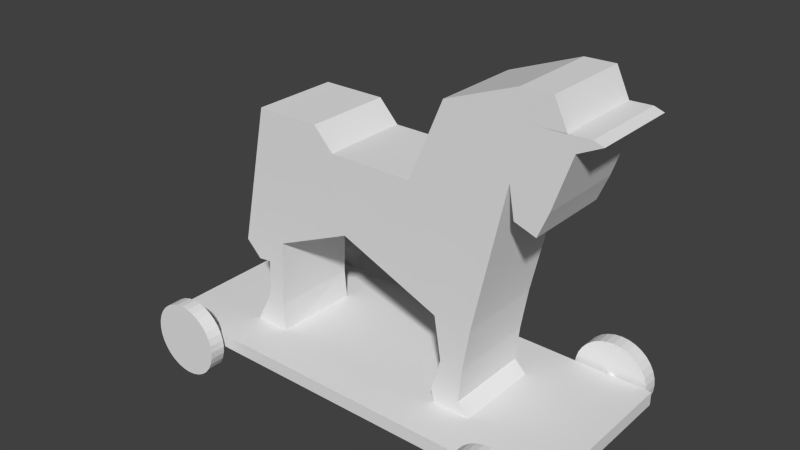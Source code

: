 # Source: Trojan_Horse.blend  (saved by Blender 2.72.0; exported with 4.5.12 LTS)
import bpy
from mathutils import Matrix  # noqa: F401  (used for matrix-valued properties, if any)

bpy.ops.wm.read_factory_settings(use_empty=True)
scene = bpy.context.scene
scene.name = 'Scene'

# ---- collections
col_collection_1 = bpy.data.collections.new('Collection 1'); scene.collection.children.link(col_collection_1)

# ---- world
world_world = bpy.data.worlds.new('World'); scene.world = world_world
world_world.color = (0.05088, 0.05088, 0.05088)
world_world.use_sun_shadow = False
world_world.sun_shadow_jitter_overblur = 0.0
world_world.cycles.sampling_method = 'MANUAL'
world_world.cycles.sample_map_resolution = 256

# ---- meshes
me_cube_001 = bpy.data.meshes.new('Cube.001')
me_cube_001.from_pydata([(-1.015, 0.02899, -1.0), (-1.015, 2.029, -1.0), (1.0, 2.029, -1.0), (1.0, 0.02899, -1.0), (-0.8455, 0.02899, 0.9958), (-0.8455, 2.029, 0.9958), (1.27, 2.029, 1.448), (1.27, 0.02899, 1.448), (-0.2895, 2.029, 1.0), (-0.1841, 2.029, -0.2804), (-0.2895, 0.02899, 1.0), (-0.1841, 0.02899, -0.2804), (0.6798, 2.029, 1.0), (0.6798, 0.02899, -1.0), (0.6798, 2.029, -1.0), (0.6798, 0.02899, 1.0), (-0.8647, 2.029, -0.8806), (-0.7276, 0.02899, 0.9958), (-0.7276, 2.029, 0.9958), (-0.8647, 0.02899, -0.8806), (-1.037, 0.02899, -1.923), (-1.037, 2.029, -1.923), (-0.8885, 2.029, -2.032), (-0.8885, 0.02899, -2.032), (-1.201, 0.03739, -2.554), (-1.187, 2.037, -2.543), (-0.8609, 2.021, -2.567), (-0.875, 0.021, -2.578), (0.9395, 2.029, -1.725), (0.9395, 0.02899, -1.725), (0.7404, 0.02899, -1.725), (0.7404, 2.029, -1.725), (0.9114, 2.029, -2.308), (0.9114, 0.02899, -2.308), (0.6582, 0.02899, -2.308), (0.6582, 2.029, -2.308), (1.021, 2.029, -2.531), (1.021, 0.02899, -2.531), (0.6883, 0.02899, -2.531), (0.6883, 2.029, -2.531), (1.421, 2.029, 2.331), (1.421, 0.02899, 2.331), (0.8311, 2.029, 1.884), (0.8311, 0.02899, 1.884), (1.585, 2.029, 1.232), (1.585, 0.02899, 1.232), (1.736, 2.029, 2.116), (1.736, 0.02899, 2.116), (1.317, 2.029, 0.9353), (1.317, 0.02899, 0.9353), (1.497, 2.029, 0.8118), (1.497, 0.02899, 0.8118), (1.848, 2.029, 2.36), (1.848, 0.02899, 2.36), (1.929, 2.029, 2.304), (1.929, 0.02899, 2.304), (0.4352, 2.029, 1.002), (0.4352, 0.02899, 1.002), (1.311, 2.029, 2.786), (1.311, 0.02899, 2.786), (0.7211, 2.029, 2.338), (0.7211, 0.02899, 2.338), (1.671, 2.029, 2.344), (1.671, 0.02899, 2.344), (1.561, 2.029, 2.798), (1.561, 0.02899, 2.798), (-1.27, 0.02899, -1.065), (-1.27, 2.029, -1.065), (-1.016, 0.02899, 1.361), (-1.016, 2.029, 1.361), (-0.4598, 2.029, 1.365), (-0.4598, 0.02899, 1.365), (-0.8979, 0.02899, 1.361), (-0.8979, 2.029, 1.361), (-1.022, 0.02899, -1.308), (-1.022, 2.029, -1.308), (-1.136, 0.02899, -1.337), (-1.136, 2.029, -1.337)], [], [(10, 8, 70, 71), (12, 6, 2, 14), (6, 7, 3, 2), (17, 4, 0, 19), (13, 14, 31, 30), (17, 10, 71, 72), (18, 8, 9, 16), (15, 10, 11, 13), (19, 16, 9, 11), (15, 12, 8, 10), (8, 12, 14, 9), (11, 9, 14, 13), (7, 15, 13, 3), (42, 12, 56, 60), (10, 17, 19, 11), (18, 5, 69, 73), (5, 18, 16, 1), (16, 19, 23, 22), (22, 23, 27, 26), (19, 0, 20, 23), (1, 16, 22, 21), (0, 1, 21, 20), (24, 25, 26, 27), (23, 20, 24, 27), (21, 22, 26, 25), (20, 21, 25, 24), (30, 31, 35, 34), (14, 2, 28, 31), (3, 13, 30, 29), (2, 3, 29, 28), (34, 35, 39, 38), (31, 28, 32, 35), (29, 30, 34, 33), (28, 29, 33, 32), (38, 39, 36, 37), (35, 32, 36, 39), (33, 34, 38, 37), (32, 33, 37, 36), (15, 43, 61, 57), (15, 7, 41, 43), (6, 40, 46, 44), (6, 12, 42, 40), (45, 44, 46, 47), (41, 7, 45, 47), (41, 47, 55, 53), (45, 7, 49, 51), (49, 48, 50, 51), (6, 44, 50, 48), (44, 45, 51, 50), (7, 6, 48, 49), (52, 53, 55, 54), (46, 40, 52, 54), (47, 46, 54, 55), (40, 41, 53, 52), (56, 57, 61, 60), (59, 58, 60, 61), (43, 41, 59, 61), (40, 58, 64, 62), (40, 42, 60, 58), (12, 15, 57, 56), (63, 62, 64, 65), (59, 41, 63, 65), (58, 59, 65, 64), (41, 40, 62, 63), (68, 69, 67, 66), (72, 73, 69, 68), (71, 70, 73, 72), (8, 18, 73, 70), (4, 17, 72, 68), (0, 66, 76, 74), (5, 1, 67, 69), (0, 4, 68, 66), (75, 74, 76, 77), (67, 1, 75, 77), (66, 67, 77, 76), (1, 0, 74, 75)])
me_cube_001.use_remesh_preserve_volume = False
me_cube_001.use_remesh_preserve_attributes = False
me_cube_001.use_mirror_vertex_groups = False
me_cube_001.update()
me_cube = bpy.data.meshes.new('Cube')
me_cube.from_pydata([(-1.0, -1.0, -1.0), (-1.0, 1.0, -1.0), (1.0, 1.0, -1.0), (1.0, -1.0, -1.0), (-1.0, -1.0, 1.0), (-1.0, 1.0, 1.0), (1.0, 1.0, 1.0), (1.0, -1.0, 1.0)], [], [(4, 5, 1, 0), (5, 6, 2, 1), (6, 7, 3, 2), (7, 4, 0, 3), (0, 1, 2, 3), (7, 6, 5, 4)])
me_cube.use_remesh_preserve_volume = False
me_cube.use_remesh_preserve_attributes = False
me_cube.use_mirror_vertex_groups = False
me_cube.update()
me_cylinder_001 = bpy.data.meshes.new('Cylinder.001')
me_cylinder_001.from_pydata([(0.0, 1.0, -1.0), (0.0, 1.0, 1.0), (0.1951, 0.9808, -1.0), (0.1951, 0.9808, 1.0), (0.3827, 0.9239, -1.0), (0.3827, 0.9239, 1.0), (0.5556, 0.8315, -1.0), (0.5556, 0.8315, 1.0), (0.7071, 0.7071, -1.0), (0.7071, 0.7071, 1.0), (0.8315, 0.5556, -1.0), (0.8315, 0.5556, 1.0), (0.9239, 0.3827, -1.0), (0.9239, 0.3827, 1.0), (0.9808, 0.1951, -1.0), (0.9808, 0.1951, 1.0), (1.0, 7.55e-08, -1.0), (1.0, 7.55e-08, 1.0), (0.9808, -0.1951, -1.0), (0.9808, -0.1951, 1.0), (0.9239, -0.3827, -1.0), (0.9239, -0.3827, 1.0), (0.8315, -0.5556, -1.0), (0.8315, -0.5556, 1.0), (0.7071, -0.7071, -1.0), (0.7071, -0.7071, 1.0), (0.5556, -0.8315, -1.0), (0.5556, -0.8315, 1.0), (0.3827, -0.9239, -1.0), (0.3827, -0.9239, 1.0), (0.1951, -0.9808, -1.0), (0.1951, -0.9808, 1.0), (-3.258e-07, -1.0, -1.0), (-3.258e-07, -1.0, 1.0), (-0.1951, -0.9808, -1.0), (-0.1951, -0.9808, 1.0), (-0.3827, -0.9239, -1.0), (-0.3827, -0.9239, 1.0), (-0.5556, -0.8315, -1.0), (-0.5556, -0.8315, 1.0), (-0.7071, -0.7071, -1.0), (-0.7071, -0.7071, 1.0), (-0.8315, -0.5556, -1.0), (-0.8315, -0.5556, 1.0), (-0.9239, -0.3827, -1.0), (-0.9239, -0.3827, 1.0), (-0.9808, -0.1951, -1.0), (-0.9808, -0.1951, 1.0), (-1.0, 9.656e-07, -1.0), (-1.0, 9.656e-07, 1.0), (-0.9808, 0.1951, -1.0), (-0.9808, 0.1951, 1.0), (-0.9239, 0.3827, -1.0), (-0.9239, 0.3827, 1.0), (-0.8315, 0.5556, -1.0), (-0.8315, 0.5556, 1.0), (-0.7071, 0.7071, -1.0), (-0.7071, 0.7071, 1.0), (-0.5556, 0.8315, -1.0), (-0.5556, 0.8315, 1.0), (-0.3827, 0.9239, -1.0), (-0.3827, 0.9239, 1.0), (-0.1951, 0.9808, -1.0), (-0.1951, 0.9808, 1.0)], [], [(0, 1, 3, 2), (2, 3, 5, 4), (4, 5, 7, 6), (6, 7, 9, 8), (8, 9, 11, 10), (10, 11, 13, 12), (12, 13, 15, 14), (14, 15, 17, 16), (16, 17, 19, 18), (18, 19, 21, 20), (20, 21, 23, 22), (22, 23, 25, 24), (24, 25, 27, 26), (26, 27, 29, 28), (28, 29, 31, 30), (30, 31, 33, 32), (32, 33, 35, 34), (34, 35, 37, 36), (36, 37, 39, 38), (38, 39, 41, 40), (40, 41, 43, 42), (42, 43, 45, 44), (44, 45, 47, 46), (46, 47, 49, 48), (48, 49, 51, 50), (50, 51, 53, 52), (52, 53, 55, 54), (54, 55, 57, 56), (56, 57, 59, 58), (58, 59, 61, 60), (3, 1, 63, 61, 59, 57, 55, 53, 51, 49, 47, 45, 43, 41, 39, 37, 35, 33, 31, 29, 27, 25, 23, 21, 19, 17, 15, 13, 11, 9, 7, 5), (62, 63, 1, 0), (60, 61, 63, 62), (0, 2, 4, 6, 8, 10, 12, 14, 16, 18, 20, 22, 24, 26, 28, 30, 32, 34, 36, 38, 40, 42, 44, 46, 48, 50, 52, 54, 56, 58, 60, 62)])
me_cylinder_001.use_remesh_preserve_volume = False
me_cylinder_001.use_remesh_preserve_attributes = False
me_cylinder_001.use_mirror_vertex_groups = False
me_cylinder_001.update()
me_cylinder_002 = bpy.data.meshes.new('Cylinder.002')
me_cylinder_002.from_pydata([(0.0, 1.0, -1.0), (0.0, 1.0, 1.0), (0.1951, 0.9808, -1.0), (0.1951, 0.9808, 1.0), (0.3827, 0.9239, -1.0), (0.3827, 0.9239, 1.0), (0.5556, 0.8315, -1.0), (0.5556, 0.8315, 1.0), (0.7071, 0.7071, -1.0), (0.7071, 0.7071, 1.0), (0.8315, 0.5556, -1.0), (0.8315, 0.5556, 1.0), (0.9239, 0.3827, -1.0), (0.9239, 0.3827, 1.0), (0.9808, 0.1951, -1.0), (0.9808, 0.1951, 1.0), (1.0, 7.55e-08, -1.0), (1.0, 7.55e-08, 1.0), (0.9808, -0.1951, -1.0), (0.9808, -0.1951, 1.0), (0.9239, -0.3827, -1.0), (0.9239, -0.3827, 1.0), (0.8315, -0.5556, -1.0), (0.8315, -0.5556, 1.0), (0.7071, -0.7071, -1.0), (0.7071, -0.7071, 1.0), (0.5556, -0.8315, -1.0), (0.5556, -0.8315, 1.0), (0.3827, -0.9239, -1.0), (0.3827, -0.9239, 1.0), (0.1951, -0.9808, -1.0), (0.1951, -0.9808, 1.0), (-3.258e-07, -1.0, -1.0), (-3.258e-07, -1.0, 1.0), (-0.1951, -0.9808, -1.0), (-0.1951, -0.9808, 1.0), (-0.3827, -0.9239, -1.0), (-0.3827, -0.9239, 1.0), (-0.5556, -0.8315, -1.0), (-0.5556, -0.8315, 1.0), (-0.7071, -0.7071, -1.0), (-0.7071, -0.7071, 1.0), (-0.8315, -0.5556, -1.0), (-0.8315, -0.5556, 1.0), (-0.9239, -0.3827, -1.0), (-0.9239, -0.3827, 1.0), (-0.9808, -0.1951, -1.0), (-0.9808, -0.1951, 1.0), (-1.0, 9.656e-07, -1.0), (-1.0, 9.656e-07, 1.0), (-0.9808, 0.1951, -1.0), (-0.9808, 0.1951, 1.0), (-0.9239, 0.3827, -1.0), (-0.9239, 0.3827, 1.0), (-0.8315, 0.5556, -1.0), (-0.8315, 0.5556, 1.0), (-0.7071, 0.7071, -1.0), (-0.7071, 0.7071, 1.0), (-0.5556, 0.8315, -1.0), (-0.5556, 0.8315, 1.0), (-0.3827, 0.9239, -1.0), (-0.3827, 0.9239, 1.0), (-0.1951, 0.9808, -1.0), (-0.1951, 0.9808, 1.0)], [], [(0, 1, 3, 2), (2, 3, 5, 4), (4, 5, 7, 6), (6, 7, 9, 8), (8, 9, 11, 10), (10, 11, 13, 12), (12, 13, 15, 14), (14, 15, 17, 16), (16, 17, 19, 18), (18, 19, 21, 20), (20, 21, 23, 22), (22, 23, 25, 24), (24, 25, 27, 26), (26, 27, 29, 28), (28, 29, 31, 30), (30, 31, 33, 32), (32, 33, 35, 34), (34, 35, 37, 36), (36, 37, 39, 38), (38, 39, 41, 40), (40, 41, 43, 42), (42, 43, 45, 44), (44, 45, 47, 46), (46, 47, 49, 48), (48, 49, 51, 50), (50, 51, 53, 52), (52, 53, 55, 54), (54, 55, 57, 56), (56, 57, 59, 58), (58, 59, 61, 60), (3, 1, 63, 61, 59, 57, 55, 53, 51, 49, 47, 45, 43, 41, 39, 37, 35, 33, 31, 29, 27, 25, 23, 21, 19, 17, 15, 13, 11, 9, 7, 5), (62, 63, 1, 0), (60, 61, 63, 62), (0, 2, 4, 6, 8, 10, 12, 14, 16, 18, 20, 22, 24, 26, 28, 30, 32, 34, 36, 38, 40, 42, 44, 46, 48, 50, 52, 54, 56, 58, 60, 62)])
me_cylinder_002.use_remesh_preserve_volume = False
me_cylinder_002.use_remesh_preserve_attributes = False
me_cylinder_002.use_mirror_vertex_groups = False
me_cylinder_002.update()
me_cylinder_004 = bpy.data.meshes.new('Cylinder.004')
me_cylinder_004.from_pydata([(0.0, 1.0, -1.0), (0.0, 1.0, 1.0), (0.1951, 0.9808, -1.0), (0.1951, 0.9808, 1.0), (0.3827, 0.9239, -1.0), (0.3827, 0.9239, 1.0), (0.5556, 0.8315, -1.0), (0.5556, 0.8315, 1.0), (0.7071, 0.7071, -1.0), (0.7071, 0.7071, 1.0), (0.8315, 0.5556, -1.0), (0.8315, 0.5556, 1.0), (0.9239, 0.3827, -1.0), (0.9239, 0.3827, 1.0), (0.9808, 0.1951, -1.0), (0.9808, 0.1951, 1.0), (1.0, 7.55e-08, -1.0), (1.0, 7.55e-08, 1.0), (0.9808, -0.1951, -1.0), (0.9808, -0.1951, 1.0), (0.9239, -0.3827, -1.0), (0.9239, -0.3827, 1.0), (0.8315, -0.5556, -1.0), (0.8315, -0.5556, 1.0), (0.7071, -0.7071, -1.0), (0.7071, -0.7071, 1.0), (0.5556, -0.8315, -1.0), (0.5556, -0.8315, 1.0), (0.3827, -0.9239, -1.0), (0.3827, -0.9239, 1.0), (0.1951, -0.9808, -1.0), (0.1951, -0.9808, 1.0), (-3.258e-07, -1.0, -1.0), (-3.258e-07, -1.0, 1.0), (-0.1951, -0.9808, -1.0), (-0.1951, -0.9808, 1.0), (-0.3827, -0.9239, -1.0), (-0.3827, -0.9239, 1.0), (-0.5556, -0.8315, -1.0), (-0.5556, -0.8315, 1.0), (-0.7071, -0.7071, -1.0), (-0.7071, -0.7071, 1.0), (-0.8315, -0.5556, -1.0), (-0.8315, -0.5556, 1.0), (-0.9239, -0.3827, -1.0), (-0.9239, -0.3827, 1.0), (-0.9808, -0.1951, -1.0), (-0.9808, -0.1951, 1.0), (-1.0, 9.656e-07, -1.0), (-1.0, 9.656e-07, 1.0), (-0.9808, 0.1951, -1.0), (-0.9808, 0.1951, 1.0), (-0.9239, 0.3827, -1.0), (-0.9239, 0.3827, 1.0), (-0.8315, 0.5556, -1.0), (-0.8315, 0.5556, 1.0), (-0.7071, 0.7071, -1.0), (-0.7071, 0.7071, 1.0), (-0.5556, 0.8315, -1.0), (-0.5556, 0.8315, 1.0), (-0.3827, 0.9239, -1.0), (-0.3827, 0.9239, 1.0), (-0.1951, 0.9808, -1.0), (-0.1951, 0.9808, 1.0), (9.969e-08, 0.1605, 1.0), (0.0313, 0.1574, 1.0), (0.06141, 0.1482, 1.0), (0.08915, 0.1334, 1.0), (0.1135, 0.1135, 1.0), (0.1334, 0.08915, 1.0), (0.1482, 0.06141, 1.0), (0.1574, 0.0313, 1.0), (0.1605, 2.514e-07, 1.0), (0.1574, -0.0313, 1.0), (0.1482, -0.06141, 1.0), (0.1334, -0.08915, 1.0), (0.1135, -0.1135, 1.0), (0.08915, -0.1334, 1.0), (0.06141, -0.1482, 1.0), (0.0313, -0.1574, 1.0), (4.741e-08, -0.1605, 1.0), (-0.0313, -0.1574, 1.0), (-0.06141, -0.1482, 1.0), (-0.08915, -0.1334, 1.0), (-0.1135, -0.1135, 1.0), (-0.1334, -0.08915, 1.0), (-0.1482, -0.06141, 1.0), (-0.1574, -0.0313, 1.0), (-0.1605, 3.942e-07, 1.0), (-0.1574, 0.0313, 1.0), (-0.1482, 0.06141, 1.0), (-0.1334, 0.08915, 1.0), (-0.1135, 0.1135, 1.0), (-0.08915, 0.1334, 1.0), (-0.06141, 0.1482, 1.0), (-0.0313, 0.1574, 1.0), (9.969e-08, 0.1605, 25.74), (0.0313, 0.1574, 25.74), (0.06141, 0.1482, 25.74), (0.08915, 0.1334, 25.74), (0.1135, 0.1135, 25.74), (0.1334, 0.08915, 25.74), (0.1482, 0.06141, 25.74), (0.1574, 0.0313, 25.74), (0.1605, 8.317e-08, 25.74), (0.1574, -0.0313, 25.74), (0.1482, -0.06141, 25.74), (0.1334, -0.08915, 25.74), (0.1135, -0.1135, 25.74), (0.08915, -0.1334, 25.74), (0.06141, -0.1482, 25.74), (0.0313, -0.1574, 25.74), (4.741e-08, -0.1605, 25.74), (-0.0313, -0.1574, 25.74), (-0.06141, -0.1482, 25.74), (-0.08915, -0.1334, 25.74), (-0.1135, -0.1135, 25.74), (-0.1334, -0.08915, 25.74), (-0.1482, -0.06141, 25.74), (-0.1574, -0.0313, 25.74), (-0.1605, 2.26e-07, 25.74), (-0.1574, 0.0313, 25.74), (-0.1482, 0.06141, 25.74), (-0.1334, 0.08915, 25.74), (-0.1135, 0.1135, 25.74), (-0.08915, 0.1334, 25.74), (-0.06141, 0.1482, 25.74), (-0.0313, 0.1574, 25.74)], [], [(0, 1, 3, 2), (2, 3, 5, 4), (4, 5, 7, 6), (6, 7, 9, 8), (8, 9, 11, 10), (10, 11, 13, 12), (12, 13, 15, 14), (14, 15, 17, 16), (16, 17, 19, 18), (18, 19, 21, 20), (20, 21, 23, 22), (22, 23, 25, 24), (24, 25, 27, 26), (26, 27, 29, 28), (28, 29, 31, 30), (30, 31, 33, 32), (32, 33, 35, 34), (34, 35, 37, 36), (36, 37, 39, 38), (38, 39, 41, 40), (40, 41, 43, 42), (42, 43, 45, 44), (44, 45, 47, 46), (46, 47, 49, 48), (48, 49, 51, 50), (50, 51, 53, 52), (52, 53, 55, 54), (54, 55, 57, 56), (56, 57, 59, 58), (58, 59, 61, 60), (51, 49, 88, 89), (62, 63, 1, 0), (60, 61, 63, 62), (0, 2, 4, 6, 8, 10, 12, 14, 16, 18, 20, 22, 24, 26, 28, 30, 32, 34, 36, 38, 40, 42, 44, 46, 48, 50, 52, 54, 56, 58, 60, 62), (87, 86, 118, 119), (7, 5, 66, 67), (29, 27, 77, 78), (57, 55, 91, 92), (35, 33, 80, 81), (13, 11, 69, 70), (63, 61, 94, 95), (41, 39, 83, 84), (19, 17, 72, 73), (47, 45, 86, 87), (25, 23, 75, 76), (53, 51, 89, 90), (9, 7, 67, 68), (31, 29, 78, 79), (59, 57, 92, 93), (37, 35, 81, 82), (15, 13, 70, 71), (1, 63, 95, 64), (43, 41, 84, 85), (21, 19, 73, 74), (49, 47, 87, 88), (5, 3, 65, 66), (27, 25, 76, 77), (55, 53, 90, 91), (11, 9, 68, 69), (33, 31, 79, 80), (61, 59, 93, 94), (39, 37, 82, 83), (3, 1, 64, 65), (17, 15, 71, 72), (45, 43, 85, 86), (23, 21, 74, 75), (97, 96, 127, 126, 125, 124, 123, 122, 121, 120, 119, 118, 117, 116, 115, 114, 113, 112, 111, 110, 109, 108, 107, 106, 105, 104, 103, 102, 101, 100, 99, 98), (65, 64, 96, 97), (76, 75, 107, 108), (64, 95, 127, 96), (85, 84, 116, 117), (74, 73, 105, 106), (94, 93, 125, 126), (83, 82, 114, 115), (72, 71, 103, 104), (92, 91, 123, 124), (81, 80, 112, 113), (70, 69, 101, 102), (90, 89, 121, 122), (68, 67, 99, 100), (79, 78, 110, 111), (88, 87, 119, 120), (66, 65, 97, 98), (77, 76, 108, 109), (86, 85, 117, 118), (75, 74, 106, 107), (95, 94, 126, 127), (84, 83, 115, 116), (73, 72, 104, 105), (93, 92, 124, 125), (82, 81, 113, 114), (71, 70, 102, 103), (91, 90, 122, 123), (69, 68, 100, 101), (80, 79, 111, 112), (89, 88, 120, 121), (67, 66, 98, 99), (78, 77, 109, 110)])
me_cylinder_004.use_remesh_preserve_volume = False
me_cylinder_004.use_remesh_preserve_attributes = False
me_cylinder_004.use_mirror_vertex_groups = False
me_cylinder_004.update()
me_cylinder_005 = bpy.data.meshes.new('Cylinder.005')
me_cylinder_005.from_pydata([(0.0, 1.0, -1.0), (0.0, 1.0, 1.0), (0.1951, 0.9808, -1.0), (0.1951, 0.9808, 1.0), (0.3827, 0.9239, -1.0), (0.3827, 0.9239, 1.0), (0.5556, 0.8315, -1.0), (0.5556, 0.8315, 1.0), (0.7071, 0.7071, -1.0), (0.7071, 0.7071, 1.0), (0.8315, 0.5556, -1.0), (0.8315, 0.5556, 1.0), (0.9239, 0.3827, -1.0), (0.9239, 0.3827, 1.0), (0.9808, 0.1951, -1.0), (0.9808, 0.1951, 1.0), (1.0, 7.55e-08, -1.0), (1.0, 7.55e-08, 1.0), (0.9808, -0.1951, -1.0), (0.9808, -0.1951, 1.0), (0.9239, -0.3827, -1.0), (0.9239, -0.3827, 1.0), (0.8315, -0.5556, -1.0), (0.8315, -0.5556, 1.0), (0.7071, -0.7071, -1.0), (0.7071, -0.7071, 1.0), (0.5556, -0.8315, -1.0), (0.5556, -0.8315, 1.0), (0.3827, -0.9239, -1.0), (0.3827, -0.9239, 1.0), (0.1951, -0.9808, -1.0), (0.1951, -0.9808, 1.0), (-3.258e-07, -1.0, -1.0), (-3.258e-07, -1.0, 1.0), (-0.1951, -0.9808, -1.0), (-0.1951, -0.9808, 1.0), (-0.3827, -0.9239, -1.0), (-0.3827, -0.9239, 1.0), (-0.5556, -0.8315, -1.0), (-0.5556, -0.8315, 1.0), (-0.7071, -0.7071, -1.0), (-0.7071, -0.7071, 1.0), (-0.8315, -0.5556, -1.0), (-0.8315, -0.5556, 1.0), (-0.9239, -0.3827, -1.0), (-0.9239, -0.3827, 1.0), (-0.9808, -0.1951, -1.0), (-0.9808, -0.1951, 1.0), (-1.0, 9.656e-07, -1.0), (-1.0, 9.656e-07, 1.0), (-0.9808, 0.1951, -1.0), (-0.9808, 0.1951, 1.0), (-0.9239, 0.3827, -1.0), (-0.9239, 0.3827, 1.0), (-0.8315, 0.5556, -1.0), (-0.8315, 0.5556, 1.0), (-0.7071, 0.7071, -1.0), (-0.7071, 0.7071, 1.0), (-0.5556, 0.8315, -1.0), (-0.5556, 0.8315, 1.0), (-0.3827, 0.9239, -1.0), (-0.3827, 0.9239, 1.0), (-0.1951, 0.9808, -1.0), (-0.1951, 0.9808, 1.0), (9.969e-08, 0.1605, 1.0), (0.0313, 0.1574, 1.0), (0.06141, 0.1482, 1.0), (0.08915, 0.1334, 1.0), (0.1135, 0.1135, 1.0), (0.1334, 0.08915, 1.0), (0.1482, 0.06141, 1.0), (0.1574, 0.0313, 1.0), (0.1605, 2.514e-07, 1.0), (0.1574, -0.0313, 1.0), (0.1482, -0.06141, 1.0), (0.1334, -0.08915, 1.0), (0.1135, -0.1135, 1.0), (0.08915, -0.1334, 1.0), (0.06141, -0.1482, 1.0), (0.0313, -0.1574, 1.0), (4.741e-08, -0.1605, 1.0), (-0.0313, -0.1574, 1.0), (-0.06141, -0.1482, 1.0), (-0.08915, -0.1334, 1.0), (-0.1135, -0.1135, 1.0), (-0.1334, -0.08915, 1.0), (-0.1482, -0.06141, 1.0), (-0.1574, -0.0313, 1.0), (-0.1605, 3.942e-07, 1.0), (-0.1574, 0.0313, 1.0), (-0.1482, 0.06141, 1.0), (-0.1334, 0.08915, 1.0), (-0.1135, 0.1135, 1.0), (-0.08915, 0.1334, 1.0), (-0.06141, 0.1482, 1.0), (-0.0313, 0.1574, 1.0), (9.969e-08, 0.1605, 25.66), (0.0313, 0.1574, 25.66), (0.06141, 0.1482, 25.66), (0.08915, 0.1334, 25.66), (0.1135, 0.1135, 25.66), (0.1334, 0.08915, 25.66), (0.1482, 0.06141, 25.66), (0.1574, 0.0313, 25.66), (0.1605, 8.448e-08, 25.66), (0.1574, -0.0313, 25.66), (0.1482, -0.06141, 25.66), (0.1334, -0.08915, 25.66), (0.1135, -0.1135, 25.66), (0.08915, -0.1334, 25.66), (0.06141, -0.1482, 25.66), (0.0313, -0.1574, 25.66), (4.741e-08, -0.1605, 25.66), (-0.0313, -0.1574, 25.66), (-0.06141, -0.1482, 25.66), (-0.08915, -0.1334, 25.66), (-0.1135, -0.1135, 25.66), (-0.1334, -0.08915, 25.66), (-0.1482, -0.06141, 25.66), (-0.1574, -0.0313, 25.66), (-0.1605, 2.273e-07, 25.66), (-0.1574, 0.0313, 25.66), (-0.1482, 0.06141, 25.66), (-0.1334, 0.08915, 25.66), (-0.1135, 0.1135, 25.66), (-0.08915, 0.1334, 25.66), (-0.06141, 0.1482, 25.66), (-0.0313, 0.1574, 25.66)], [], [(0, 1, 3, 2), (2, 3, 5, 4), (4, 5, 7, 6), (6, 7, 9, 8), (8, 9, 11, 10), (10, 11, 13, 12), (12, 13, 15, 14), (14, 15, 17, 16), (16, 17, 19, 18), (18, 19, 21, 20), (20, 21, 23, 22), (22, 23, 25, 24), (24, 25, 27, 26), (26, 27, 29, 28), (28, 29, 31, 30), (30, 31, 33, 32), (32, 33, 35, 34), (34, 35, 37, 36), (36, 37, 39, 38), (38, 39, 41, 40), (40, 41, 43, 42), (42, 43, 45, 44), (44, 45, 47, 46), (46, 47, 49, 48), (48, 49, 51, 50), (50, 51, 53, 52), (52, 53, 55, 54), (54, 55, 57, 56), (56, 57, 59, 58), (58, 59, 61, 60), (51, 49, 88, 89), (62, 63, 1, 0), (60, 61, 63, 62), (0, 2, 4, 6, 8, 10, 12, 14, 16, 18, 20, 22, 24, 26, 28, 30, 32, 34, 36, 38, 40, 42, 44, 46, 48, 50, 52, 54, 56, 58, 60, 62), (87, 86, 118, 119), (7, 5, 66, 67), (29, 27, 77, 78), (57, 55, 91, 92), (35, 33, 80, 81), (13, 11, 69, 70), (63, 61, 94, 95), (41, 39, 83, 84), (19, 17, 72, 73), (47, 45, 86, 87), (25, 23, 75, 76), (53, 51, 89, 90), (9, 7, 67, 68), (31, 29, 78, 79), (59, 57, 92, 93), (37, 35, 81, 82), (15, 13, 70, 71), (1, 63, 95, 64), (43, 41, 84, 85), (21, 19, 73, 74), (49, 47, 87, 88), (5, 3, 65, 66), (27, 25, 76, 77), (55, 53, 90, 91), (11, 9, 68, 69), (33, 31, 79, 80), (61, 59, 93, 94), (39, 37, 82, 83), (3, 1, 64, 65), (17, 15, 71, 72), (45, 43, 85, 86), (23, 21, 74, 75), (97, 96, 127, 126, 125, 124, 123, 122, 121, 120, 119, 118, 117, 116, 115, 114, 113, 112, 111, 110, 109, 108, 107, 106, 105, 104, 103, 102, 101, 100, 99, 98), (65, 64, 96, 97), (76, 75, 107, 108), (64, 95, 127, 96), (85, 84, 116, 117), (74, 73, 105, 106), (94, 93, 125, 126), (83, 82, 114, 115), (72, 71, 103, 104), (92, 91, 123, 124), (81, 80, 112, 113), (70, 69, 101, 102), (90, 89, 121, 122), (68, 67, 99, 100), (79, 78, 110, 111), (88, 87, 119, 120), (66, 65, 97, 98), (77, 76, 108, 109), (86, 85, 117, 118), (75, 74, 106, 107), (95, 94, 126, 127), (84, 83, 115, 116), (73, 72, 104, 105), (93, 92, 124, 125), (82, 81, 113, 114), (71, 70, 102, 103), (91, 90, 122, 123), (69, 68, 100, 101), (80, 79, 111, 112), (89, 88, 120, 121), (67, 66, 98, 99), (78, 77, 109, 110)])
me_cylinder_005.use_remesh_preserve_volume = False
me_cylinder_005.use_remesh_preserve_attributes = False
me_cylinder_005.use_mirror_vertex_groups = False
me_cylinder_005.update()

# ---- objects
ob_cube_001 = bpy.data.objects.new('Cube.001', me_cube_001)
ob_cube = bpy.data.objects.new('Cube', me_cube)
ob_cylinder = bpy.data.objects.new('Cylinder', me_cylinder_001)
ob_cylinder_001 = bpy.data.objects.new('Cylinder.001', me_cylinder_002)
ob_cylinder_003 = bpy.data.objects.new('Cylinder.003', me_cylinder_004)
ob_cylinder_004 = bpy.data.objects.new('Cylinder.004', me_cylinder_005)

# ---- transforms, parenting, visibility, modifiers, constraints
ob_cube_001.location = (7.492e-05, -1.79, 3.475)
ob_cube_001.scale = (1.999, 0.7416, 1.0)
ob_cube_001.lineart.crease_threshold = 0.0
ob_cube.location = (0.02637, -0.9906, 0.8428)
ob_cube.scale = (3.745, 1.531, 0.1165)
ob_cube.lineart.crease_threshold = 0.0
ob_cylinder.location = (-3.012, -2.743, 0.7953)
ob_cylinder.rotation_euler = (1.571, -0.0, 0.0)
ob_cylinder.scale = (0.64, 0.64, 0.1342)
ob_cylinder.lineart.crease_threshold = 0.0
ob_cylinder_001.location = (3.012, -2.743, 0.7986)
ob_cylinder_001.rotation_euler = (1.571, -0.0, 0.0)
ob_cylinder_001.scale = (0.64, 0.64, 0.1342)
ob_cylinder_001.lineart.crease_threshold = 0.0
ob_cylinder_003.location = (3.012, 0.7503, 0.8425)
ob_cylinder_003.rotation_euler = (1.571, -0.0, 0.0)
ob_cylinder_003.scale = (0.64, 0.64, 0.1342)
ob_cylinder_003.lineart.crease_threshold = 0.0
ob_cylinder_004.location = (-3.012, 0.7503, 0.7986)
ob_cylinder_004.rotation_euler = (1.571, -0.0, 0.0)
ob_cylinder_004.scale = (0.64, 0.64, 0.1342)
ob_cylinder_004.lineart.crease_threshold = 0.0

# ---- collection membership
col_collection_1.objects.link(ob_cube_001)
col_collection_1.objects.link(ob_cube)
col_collection_1.objects.link(ob_cylinder)
col_collection_1.objects.link(ob_cylinder_001)
col_collection_1.objects.link(ob_cylinder_003)
col_collection_1.objects.link(ob_cylinder_004)

# ---- scene / render settings (as saved in the file)
scene.frame_start = 1; scene.frame_end = 250; scene.frame_set(1)
scene.render.engine = 'BLENDER_EEVEE_NEXT'
scene.render.resolution_percentage = 50
scene.render.dither_intensity = 0.0
scene.cycles.use_denoising = False
scene.cycles.samples = 10
scene.cycles.sampling_pattern = 'TABULATED_SOBOL'
scene.cycles.light_sampling_threshold = 0.0
scene.cycles.use_adaptive_sampling = False
scene.cycles.use_light_tree = False
scene.cycles.blur_glossy = 0.0
scene.cycles.pixel_filter_type = 'GAUSSIAN'
scene.cycles.sample_clamp_indirect = 0.0
scene.view_settings.view_transform = 'Standard'
bpy.context.view_layer.update()

# ---- added for rendering (the .blend has no active camera and no usable light): camera, sun
cam_auto = bpy.data.cameras.new('AutoCamera')
cam_auto.lens = 50.0
cam_auto.sensor_width = 36.0
cam_auto.clip_end = 1000.0
ob_auto_camera = bpy.data.objects.new('AutoCamera', cam_auto)
scene.collection.objects.link(ob_auto_camera)
ob_auto_camera.location = (9.72722, -12.5858, 10.9407)
ob_auto_camera.rotation_euler = (1.09748, -7.21219e-08, 0.694738)
scene.camera = ob_auto_camera
light_auto_sun = bpy.data.lights.new('AutoSun', 'SUN')
light_auto_sun.energy = 3.0
light_auto_sun.angle = 0.0523599
ob_auto_sun = bpy.data.objects.new('AutoSun', light_auto_sun)
scene.collection.objects.link(ob_auto_sun)
ob_auto_sun.rotation_euler = (0.872665, 0.174533, 0.523599)
bpy.context.view_layer.update()
